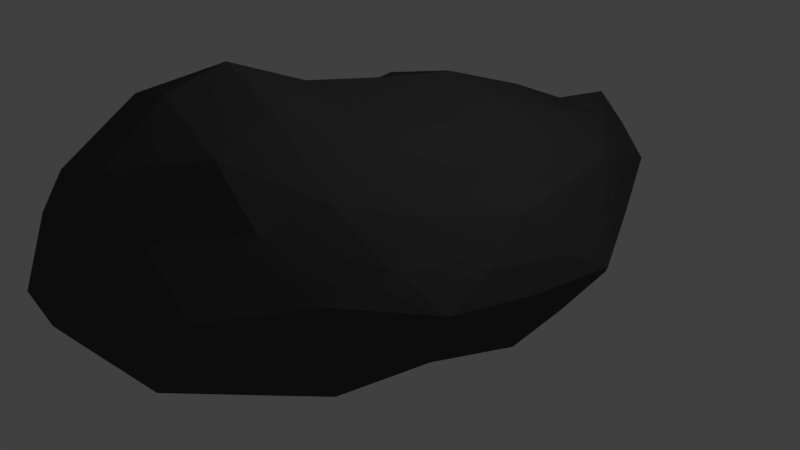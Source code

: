 # Source: SD-Stein2.blend  (saved by Blender 2.76.0; exported with 4.5.12 LTS)
import bpy
from mathutils import Matrix  # noqa: F401  (used for matrix-valued properties, if any)

bpy.ops.wm.read_factory_settings(use_empty=True)
scene = bpy.context.scene
scene.name = 'Scene'

# ---- collections
col_collection_1 = bpy.data.collections.new('Collection 1'); scene.collection.children.link(col_collection_1)

# ---- materials (node trees are filled in below, after node groups)
mat_material_001 = bpy.data.materials.new('Material.001')
mat_material_001.alpha_threshold = 0.0
mat_material_001.roughness = 0.5

# ---- material node trees
mat_material_001.use_nodes = True; mat_material_001.node_tree.nodes.clear()
_N = mat_material_001.node_tree.nodes; _L = mat_material_001.node_tree.links
n0 = _N.new('ShaderNodeOutputMaterial'); n0.name = 'Material Output'; n0.location = (300, 300)
n1 = _N.new('ShaderNodeBsdfDiffuse'); n1.name = 'Diffuse BSDF'; n1.location = (10, 300)
n1.inputs[0].default_value = (0.0749, 0.0749, 0.0749, 1.0)
_L.new(n1.outputs[0], n0.inputs[0])
n0.is_active_output = True

# ---- world
world_world = bpy.data.worlds.new('World'); scene.world = world_world
world_world.color = (0.05088, 0.05088, 0.05088)
world_world.use_sun_shadow = False
world_world.sun_shadow_jitter_overblur = 0.0
world_world.cycles.sampling_method = 'MANUAL'
world_world.cycles.sample_map_resolution = 256

# ---- cameras
cam_camera = bpy.data.cameras.new('Camera')
cam_camera.clip_end = 100.0
cam_camera.lens = 35.0
cam_camera.sensor_width = 32.0
cam_camera.sensor_height = 18.0
cam_camera.ortho_scale = 7.314
cam_camera.dof.focus_distance = 0.0

# ---- lights
light_lamp = bpy.data.lights.new('Lamp', 'POINT')
light_lamp.transmission_factor = 0.0
light_lamp.cutoff_distance = 30.0
light_lamp.energy = 100.0
light_lamp.shadow_buffer_clip_start = 1.001
light_lamp.shadow_soft_size = 0.1
light_lamp.shadow_maximum_resolution = 0.006
light_lamp.use_absolute_resolution = True
light_lamp.cycles.use_multiple_importance_sampling = False

# ---- meshes
me_icosphere = bpy.data.meshes.new('Icosphere')
me_icosphere.from_pydata([(-0.003709, 0.0, 0.02973), (0.6137, -0.5257, 0.02973), (-0.2449, -0.8488, 0.0226), (-0.8303, 0.06895, 0.1308), (-0.2395, 1.054, 0.02973), (0.6137, 0.5257, -0.231), (0.1731, -0.8309, 1.715), (-0.717, -0.4187, 0.9575), (-0.6218, 0.5072, 1.092), (0.2321, 0.8506, 1.083), (0.7129, 0.01069, 0.9636), (0.06774, -0.02954, 1.733), (-0.1423, -0.5, 0.02973), (0.3592, -0.309, 0.02973), (0.2183, -0.8083, 0.02678), (0.7221, 0.0, -0.204), (0.3592, 0.309, -0.01241), (-0.4438, -0.01006, 0.1481), (-0.6928, -0.3928, 0.2213), (-0.1423, 0.5, 0.02973), (-0.5929, 0.4931, 0.02232), (0.2206, 0.809, 0.02868), (0.8078, -0.309, 0.6011), (0.8078, 0.309, 0.2393), (-0.1514, -0.9506, 0.6827), (0.4978, -0.809, 0.9015), (-0.9959, -0.1096, 0.9128), (-0.5575, -0.7838, 0.5907), (-0.514, 0.7792, 0.6243), (-0.8271, 0.2825, 0.642), (0.4978, 0.809, 0.5711), (-0.003709, 1.0, 0.5565), (0.5835, -0.5, 1.477), (-0.3943, -0.7534, 1.269), (-0.806, 0.08542, 0.9704), (-0.228, 0.809, 0.9267), (0.5835, 0.5, 0.9118), (0.1349, -0.5, 2.196), (0.4208, 0.006676, 1.462), (-0.3605, -0.3113, 1.482), (-0.2969, 0.2802, 0.9357), (0.1451, 0.4958, 1.358), (-0.07302, -0.25, 0.02973), (0.4864, -0.4174, 0.02973), (-0.01374, -0.8284, 0.02413), (0.6679, -0.2629, -0.01692), (0.4864, 0.4174, -0.1112), (-0.2282, 0.0001957, 0.02946), (-0.772, -0.1496, -0.1011), (-0.07302, 0.25, 0.02973), (-0.4167, 0.7718, 0.02416), (0.4171, 0.6674, -0.0636), (0.7107, -0.4174, 0.3502), (0.7831, 0.1546, 0.513), (-0.1815, -0.9053, 0.295), (0.3251, -0.8165, 1.303), (-0.9309, -0.003093, 0.6515), (-0.6214, -0.6065, 0.7949), (-0.3724, 0.9315, 0.3073), (-0.7435, 0.337, 0.7323), (0.5558, 0.6674, 0.1731), (0.1142, 0.9253, 0.7747), (0.4078, -0.6753, 1.816), (-0.5055, -0.6028, 1.071), (-0.7233, 0.2725, 0.8652), (0.002059, 0.8298, 0.8393), (0.654, 0.2539, 0.9295), (0.1445, -0.6623, 2.084), (0.2484, -0.0109, 1.597), (-0.542, -0.3637, 1.149), (-0.4635, 0.4048, 0.9938), (0.1835, 0.6753, 1.115), (-0.1909, -0.6753, 0.02973), (0.1777, -0.1545, 0.02973), (0.4171, -0.6674, 0.02973), (0.6679, 0.2629, -0.2176), (0.1777, 0.1545, 0.02973), (-0.6119, 0.003939, 0.003195), (-0.4576, -0.6282, -0.02594), (-0.1909, 0.777, 0.02973), (-0.7166, 0.2811, 0.02692), (-0.009476, 0.9315, 0.02973), (0.7799, -0.1537, 0.7423), (0.7107, 0.4174, -0.0284), (-0.03137, -0.8767, 1.15), (0.5558, -0.6674, 0.3721), (-0.8534, -0.2665, 0.8396), (-0.4331, -0.8057, 0.271), (-0.5876, 0.5841, 0.7967), (-0.8318, 0.1974, 0.479), (0.365, 0.8298, 0.8554), (-0.1216, 1.027, 0.3134), (0.6493, -0.245, 1.157), (-0.1464, -0.7802, 1.586), (-0.7615, -0.1666, 0.8704), (-0.4314, 0.6439, 1.112), (0.4078, 0.6753, 1.047), (0.07847, -0.2553, 1.869), (0.5561, 0.01234, 1.182), (-0.1338, -0.1756, 1.643), (-0.08472, 0.113, 1.565), (0.1333, 0.222, 1.653), (0.3118, 0.241, 1.508), (0.4943, 0.2545, 1.253), (0.3592, 0.5, 1.229), (-0.05373, 0.3788, 1.293), (-0.04252, 0.6528, 0.997), (-0.2855, 0.5541, 1.143), (-0.2962, -0.02898, 1.393), (-0.573, 0.1917, 0.9377), (-0.5686, -0.119, 0.946), (-0.114, -0.4051, 1.813), (-0.351, -0.5409, 1.559), (-0.1075, -0.6341, 1.938), (0.2899, -0.25, 1.74), (0.3592, -0.5, 1.975), (0.4997, -0.2468, 1.553), (0.6956, 0.4045, 0.5455), (0.6528, 0.559, 0.3586), (0.5406, 0.6545, 0.7443), (-0.1159, 0.9045, 0.7356), (-0.2545, 0.9045, 0.5502), (-0.3676, 0.8057, 0.8435), (-0.813, 0.1978, 0.8415), (-0.9111, 0.1042, 0.8626), (-0.8983, -0.01409, 0.9776), (-0.4896, -0.764, 0.8455), (-0.4032, -0.8509, 0.6183), (-0.3093, -0.8398, 1.065), (0.5406, -0.6545, 1.375), (0.6528, -0.559, 0.8497), (0.6956, -0.4045, 0.9859), (0.2471, 0.9045, 0.6433), (0.3592, 0.809, 0.3154), (0.1084, 0.9045, 0.3229), (-0.6969, 0.44, 0.5312), (-0.5708, 0.5773, 0.2633), (-0.7248, 0.3366, 0.2713), (-0.7608, -0.4504, 0.7424), (-0.8539, -0.2413, 0.4866), (-0.5971, -0.6007, 0.3283), (0.1857, -0.884, 0.8085), (0.0544, -0.8864, 0.3116), (0.3584, -0.8087, 0.3879), (0.8078, 0.0, 0.3763), (0.7649, -0.1545, 0.2048), (0.7649, 0.1545, -0.01898), (0.2899, 0.559, 0.01494), (0.1084, 0.4045, 0.02973), (0.03913, 0.6545, 0.02973), (-0.3666, 0.5, 0.02973), (-0.2975, 0.2502, 0.02946), (-0.5199, 0.2474, 0.09947), (-0.5776, -0.1925, 0.1473), (-0.3041, -0.2452, 0.2088), (-0.4124, -0.4505, 0.0667), (0.5406, 0.1545, -0.09835), (0.5406, -0.1545, -0.04228), (0.3592, 0.0, 0.01958), (0.03913, -0.6545, 0.02973), (0.1084, -0.4045, 0.02973), (0.2899, -0.559, 0.02973)], [], [(0, 73, 42), (1, 43, 45), (0, 42, 47), (0, 47, 49), (0, 49, 76), (1, 45, 52), (2, 44, 54), (3, 48, 56), (4, 50, 58), (5, 51, 60), (1, 52, 85), (2, 54, 87), (3, 56, 89), (4, 58, 91), (5, 60, 83), (6, 62, 67), (7, 63, 69), (8, 64, 70), (9, 65, 71), (10, 66, 98), (38, 102, 68), (38, 103, 102), (36, 96, 104), (41, 105, 101), (41, 106, 105), (35, 95, 107), (40, 108, 100), (40, 109, 108), (34, 94, 110), (39, 111, 99), (39, 112, 111), (33, 93, 113), (37, 114, 97), (37, 115, 114), (32, 92, 116), (23, 117, 53), (23, 118, 117), (30, 90, 119), (31, 120, 61), (31, 121, 120), (28, 88, 122), (29, 123, 59), (29, 124, 123), (26, 86, 125), (27, 126, 57), (27, 127, 126), (24, 84, 128), (25, 129, 55), (25, 130, 129), (22, 82, 131), (30, 132, 90), (30, 133, 132), (21, 81, 134), (28, 135, 88), (28, 136, 135), (20, 80, 137), (26, 138, 86), (26, 139, 138), (18, 78, 140), (24, 141, 84), (24, 142, 141), (14, 74, 143), (22, 144, 82), (22, 145, 144), (15, 75, 146), (16, 147, 46), (16, 148, 147), (19, 79, 149), (19, 150, 79), (19, 151, 150), (17, 77, 152), (17, 153, 77), (17, 154, 153), (12, 72, 155), (15, 156, 75), (15, 157, 156), (13, 73, 158), (12, 159, 72), (12, 160, 159), (13, 43, 161), (161, 74, 14), (161, 43, 74), (43, 1, 74), (159, 161, 14), (159, 160, 161), (160, 13, 161), (72, 44, 2), (72, 159, 44), (159, 14, 44), (158, 76, 16), (158, 73, 76), (73, 0, 76), (156, 158, 16), (156, 157, 158), (157, 13, 158), (75, 46, 5), (75, 156, 46), (156, 16, 46), (155, 78, 18), (155, 72, 78), (72, 2, 78), (153, 155, 18), (153, 154, 155), (154, 12, 155), (77, 48, 3), (77, 153, 48), (153, 18, 48), (152, 80, 20), (152, 77, 80), (77, 3, 80), (150, 152, 20), (150, 151, 152), (151, 17, 152), (79, 50, 4), (79, 150, 50), (150, 20, 50), (149, 81, 21), (149, 79, 81), (79, 4, 81), (147, 149, 21), (147, 148, 149), (148, 19, 149), (46, 51, 5), (46, 147, 51), (147, 21, 51), (146, 83, 23), (146, 75, 83), (75, 5, 83), (144, 146, 23), (144, 145, 146), (145, 15, 146), (82, 53, 10), (82, 144, 53), (144, 23, 53), (143, 85, 25), (143, 74, 85), (74, 1, 85), (141, 143, 25), (141, 142, 143), (142, 14, 143), (84, 55, 6), (84, 141, 55), (141, 25, 55), (140, 87, 27), (140, 78, 87), (78, 2, 87), (138, 140, 27), (138, 139, 140), (139, 18, 140), (86, 57, 7), (86, 138, 57), (138, 27, 57), (137, 89, 29), (137, 80, 89), (80, 3, 89), (135, 137, 29), (135, 136, 137), (136, 20, 137), (88, 59, 8), (88, 135, 59), (135, 29, 59), (134, 91, 31), (134, 81, 91), (81, 4, 91), (132, 134, 31), (132, 133, 134), (133, 21, 134), (90, 61, 9), (90, 132, 61), (132, 31, 61), (131, 92, 32), (131, 82, 92), (82, 10, 92), (129, 131, 32), (129, 130, 131), (130, 22, 131), (55, 62, 6), (55, 129, 62), (129, 32, 62), (128, 93, 33), (128, 84, 93), (84, 6, 93), (126, 128, 33), (126, 127, 128), (127, 24, 128), (57, 63, 7), (57, 126, 63), (126, 33, 63), (125, 94, 34), (125, 86, 94), (86, 7, 94), (123, 125, 34), (123, 124, 125), (124, 26, 125), (59, 64, 8), (59, 123, 64), (123, 34, 64), (122, 95, 35), (122, 88, 95), (88, 8, 95), (120, 122, 35), (120, 121, 122), (121, 28, 122), (61, 65, 9), (61, 120, 65), (120, 35, 65), (119, 96, 36), (119, 90, 96), (90, 9, 96), (117, 119, 36), (117, 118, 119), (118, 30, 119), (53, 66, 10), (53, 117, 66), (117, 36, 66), (116, 98, 38), (116, 92, 98), (92, 10, 98), (114, 116, 38), (114, 115, 116), (115, 32, 116), (97, 68, 11), (97, 114, 68), (114, 38, 68), (113, 67, 37), (113, 93, 67), (93, 6, 67), (111, 113, 37), (111, 112, 113), (112, 33, 113), (99, 97, 11), (99, 111, 97), (111, 37, 97), (110, 69, 39), (110, 94, 69), (94, 7, 69), (108, 110, 39), (108, 109, 110), (109, 34, 110), (100, 99, 11), (100, 108, 99), (108, 39, 99), (107, 70, 40), (107, 95, 70), (95, 8, 70), (105, 107, 40), (105, 106, 107), (106, 35, 107), (101, 100, 11), (101, 105, 100), (105, 40, 100), (104, 71, 41), (104, 96, 71), (96, 9, 71), (102, 104, 41), (102, 103, 104), (103, 36, 104), (68, 101, 11), (68, 102, 101), (102, 41, 101), (98, 103, 38), (98, 66, 103), (66, 36, 103), (71, 106, 41), (71, 65, 106), (65, 35, 106), (70, 109, 40), (70, 64, 109), (64, 34, 109), (69, 112, 39), (69, 63, 112), (63, 33, 112), (67, 115, 37), (67, 62, 115), (62, 32, 115), (83, 118, 23), (83, 60, 118), (60, 30, 118), (91, 121, 31), (91, 58, 121), (58, 28, 121), (89, 124, 29), (89, 56, 124), (56, 26, 124), (87, 127, 27), (87, 54, 127), (54, 24, 127), (85, 130, 25), (85, 52, 130), (52, 22, 130), (60, 133, 30), (60, 51, 133), (51, 21, 133), (58, 136, 28), (58, 50, 136), (50, 20, 136), (56, 139, 26), (56, 48, 139), (48, 18, 139), (54, 142, 24), (54, 44, 142), (44, 14, 142), (52, 145, 22), (52, 45, 145), (45, 15, 145), (76, 148, 16), (76, 49, 148), (49, 19, 148), (49, 151, 19), (49, 47, 151), (47, 17, 151), (47, 154, 17), (47, 42, 154), (42, 12, 154), (45, 157, 15), (45, 43, 157), (43, 13, 157), (42, 160, 12), (42, 73, 160), (73, 13, 160)])
me_icosphere.materials.append(mat_material_001)
me_icosphere.use_remesh_preserve_volume = False
me_icosphere.use_remesh_preserve_attributes = False
me_icosphere.use_mirror_vertex_groups = False
me_icosphere.update()

# ---- objects
ob_icosphere = bpy.data.objects.new('Icosphere', me_icosphere)
ob_lamp = bpy.data.objects.new('Lamp', light_lamp)
ob_camera = bpy.data.objects.new('Camera', cam_camera)

# ---- transforms, parenting, visibility, modifiers, constraints
ob_icosphere.location = (0.0, 0.0, 0.0)
ob_icosphere.scale = (3.24, 4.329, 1.393)
ob_icosphere.lineart.crease_threshold = 0.0
ob_lamp.location = (4.076, 1.005, 5.904)
ob_lamp.rotation_euler = (0.6503, 0.05522, 1.866)
ob_lamp.lock_rotations_4d = False
ob_lamp.empty_display_type = 'ARROWS'
ob_lamp.color = (0.0, 0.0, 0.0, 0.0)
ob_lamp.lineart.crease_threshold = 0.0
ob_camera.location = (7.481, -6.508, 5.344)
ob_camera.rotation_euler = (1.109, 0.01082, 0.8149)
ob_camera.lock_rotations_4d = False
ob_camera.empty_display_type = 'ARROWS'
ob_camera.color = (0.0, 0.0, 0.0, 0.0)
ob_camera.display_type = 'WIRE'
ob_camera.lineart.crease_threshold = 0.0

# ---- collection membership
col_collection_1.objects.link(ob_icosphere)
col_collection_1.objects.link(ob_lamp)
col_collection_1.objects.link(ob_camera)

# ---- scene / render settings (as saved in the file)
scene.camera = ob_camera
scene.frame_start = 1; scene.frame_end = 250; scene.frame_set(1)
scene.render.engine = 'CYCLES'
scene.render.resolution_percentage = 50
scene.render.dither_intensity = 0.0
scene.cycles.use_denoising = False
scene.cycles.samples = 10
scene.cycles.sampling_pattern = 'TABULATED_SOBOL'
scene.cycles.light_sampling_threshold = 0.0
scene.cycles.use_adaptive_sampling = False
scene.cycles.use_light_tree = False
scene.cycles.blur_glossy = 0.0
scene.cycles.pixel_filter_type = 'GAUSSIAN'
scene.cycles.sample_clamp_indirect = 0.0
scene.view_settings.view_transform = 'Standard'
bpy.context.view_layer.update()

